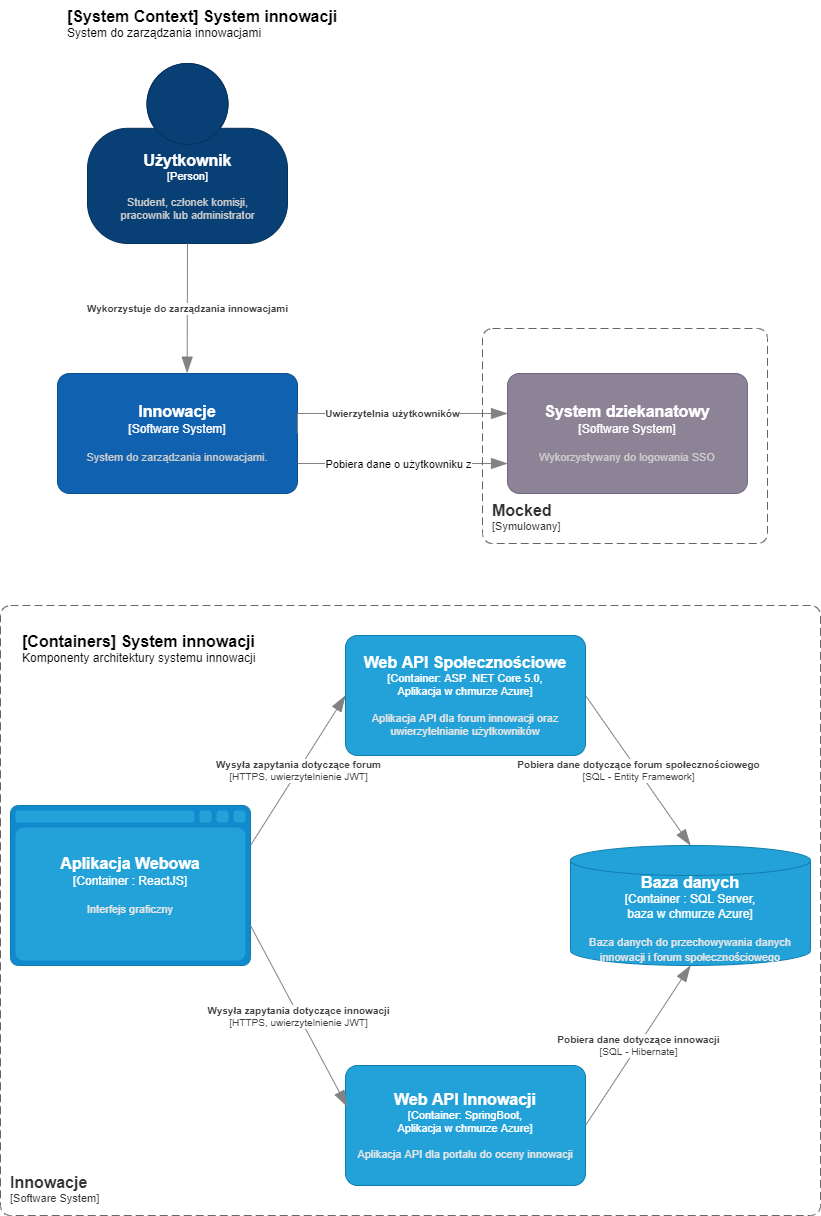

The diagram above was exported from draw.io. Its source (the exported page's mxGraphModel, read from the mxfile embedded in the PNG):
<mxGraphModel dx="1422" dy="762" grid="1" gridSize="10" guides="1" tooltips="1" connect="1" arrows="1" fold="1" page="1" pageScale="1" pageWidth="850" pageHeight="1100" math="0" shadow="0">
  <root>
    <mxCell id="0" />
    <mxCell id="1" parent="0" />
    <object placeholders="1" c4Name="Użytkownik" c4Type="Person" c4Description="Student, członek komisji,&#10;pracownik lub administrator" label="&lt;font style=&quot;font-size: 16px&quot;&gt;&lt;b&gt;%c4Name%&lt;/b&gt;&lt;/font&gt;&lt;div&gt;[%c4Type%]&lt;/div&gt;&lt;br&gt;&lt;div&gt;&lt;font style=&quot;font-size: 11px&quot;&gt;&lt;font color=&quot;#cccccc&quot;&gt;%c4Description%&lt;/font&gt;&lt;/div&gt;" id="-NYdcWlgEHoG_7aurCVY-11">
      <mxCell style="html=1;fontSize=11;dashed=0;whitespace=wrap;fillColor=#083F75;strokeColor=#06315C;fontColor=#ffffff;shape=mxgraph.c4.person2;align=center;metaEdit=1;points=[[0.5,0,0],[1,0.5,0],[1,0.75,0],[0.75,1,0],[0.5,1,0],[0.25,1,0],[0,0.75,0],[0,0.5,0]];resizable=0;" vertex="1" parent="1">
        <mxGeometry x="97" y="88" width="200" height="180" as="geometry" />
      </mxCell>
    </object>
    <object placeholders="1" c4Name="Innowacje" c4Type="Software System" c4Description="System do zarządzania innowacjami." label="&lt;font style=&quot;font-size: 16px&quot;&gt;&lt;b&gt;%c4Name%&lt;/b&gt;&lt;/font&gt;&lt;div&gt;[%c4Type%]&lt;/div&gt;&lt;br&gt;&lt;div&gt;&lt;font style=&quot;font-size: 11px&quot;&gt;&lt;font color=&quot;#cccccc&quot;&gt;%c4Description%&lt;/font&gt;&lt;/div&gt;" id="-NYdcWlgEHoG_7aurCVY-12">
      <mxCell style="rounded=1;whiteSpace=wrap;html=1;labelBackgroundColor=none;fillColor=#1061B0;fontColor=#ffffff;align=center;arcSize=10;strokeColor=#0D5091;metaEdit=1;resizable=0;points=[[0.25,0,0],[0.5,0,0],[0.75,0,0],[1,0.25,0],[1,0.5,0],[1,0.75,0],[0.75,1,0],[0.5,1,0],[0.25,1,0],[0,0.75,0],[0,0.5,0],[0,0.25,0]];" vertex="1" parent="1">
        <mxGeometry x="67" y="398" width="240" height="120" as="geometry" />
      </mxCell>
    </object>
    <object placeholders="1" c4Name="System dziekanatowy" c4Type="Software System" c4Description="Wykorzystywany do logowania SSO" label="&lt;font style=&quot;font-size: 16px&quot;&gt;&lt;b&gt;%c4Name%&lt;/b&gt;&lt;/font&gt;&lt;div&gt;[%c4Type%]&lt;/div&gt;&lt;br&gt;&lt;div&gt;&lt;font style=&quot;font-size: 11px&quot;&gt;&lt;font color=&quot;#cccccc&quot;&gt;%c4Description%&lt;/font&gt;&lt;/div&gt;" id="-NYdcWlgEHoG_7aurCVY-13">
      <mxCell style="rounded=1;whiteSpace=wrap;html=1;labelBackgroundColor=none;fillColor=#8C8496;fontColor=#ffffff;align=center;arcSize=10;strokeColor=#736782;metaEdit=1;resizable=0;points=[[0.25,0,0],[0.5,0,0],[0.75,0,0],[1,0.25,0],[1,0.5,0],[1,0.75,0],[0.75,1,0],[0.5,1,0],[0.25,1,0],[0,0.75,0],[0,0.5,0],[0,0.25,0]];" vertex="1" parent="1">
        <mxGeometry x="517" y="398" width="240" height="120" as="geometry" />
      </mxCell>
    </object>
    <object placeholders="1" c4Type="Relationship" c4Description="Wykorzystuje do zarządzania innowacjami" label="&lt;div style=&quot;text-align: left&quot;&gt;&lt;div style=&quot;text-align: center&quot;&gt;&lt;b&gt;%c4Description%&lt;/b&gt;&lt;/div&gt;" id="-NYdcWlgEHoG_7aurCVY-14">
      <mxCell style="endArrow=blockThin;html=1;fontSize=10;fontColor=#404040;strokeWidth=1;endFill=1;strokeColor=#828282;elbow=vertical;metaEdit=1;endSize=14;startSize=14;jumpStyle=arc;jumpSize=16;rounded=0;edgeStyle=orthogonalEdgeStyle;exitX=0.5;exitY=1;exitDx=0;exitDy=0;exitPerimeter=0;entryX=0.54;entryY=-0.003;entryDx=0;entryDy=0;entryPerimeter=0;" edge="1" parent="1" source="-NYdcWlgEHoG_7aurCVY-11" target="-NYdcWlgEHoG_7aurCVY-12">
        <mxGeometry width="240" relative="1" as="geometry">
          <mxPoint x="147" y="318" as="sourcePoint" />
          <mxPoint x="387" y="318" as="targetPoint" />
        </mxGeometry>
      </mxCell>
    </object>
    <object placeholders="1" c4Type="Relationship" c4Description="Uwierzytelnia użytkowników" label="&lt;div style=&quot;text-align: left&quot;&gt;&lt;div style=&quot;text-align: center&quot;&gt;&lt;b&gt;%c4Description%&lt;/b&gt;&lt;/div&gt;" id="-NYdcWlgEHoG_7aurCVY-15">
      <mxCell style="endArrow=blockThin;html=1;fontSize=10;fontColor=#404040;strokeWidth=1;endFill=1;strokeColor=#828282;elbow=vertical;metaEdit=1;endSize=14;startSize=14;jumpStyle=arc;jumpSize=16;rounded=0;edgeStyle=orthogonalEdgeStyle;exitX=1;exitY=0.5;exitDx=0;exitDy=0;exitPerimeter=0;" edge="1" parent="1" source="-NYdcWlgEHoG_7aurCVY-12">
        <mxGeometry width="240" relative="1" as="geometry">
          <mxPoint x="347" y="458" as="sourcePoint" />
          <mxPoint x="517" y="438" as="targetPoint" />
          <Array as="points">
            <mxPoint x="307" y="438" />
            <mxPoint x="517" y="438" />
          </Array>
        </mxGeometry>
      </mxCell>
    </object>
    <object placeholders="1" c4Name="Innowacje" c4Type="SystemScopeBoundary" c4Application="Software System" label="&lt;font style=&quot;font-size: 16px&quot;&gt;&lt;b&gt;&lt;div style=&quot;text-align: left&quot;&gt;%c4Name%&lt;/div&gt;&lt;/b&gt;&lt;/font&gt;&lt;div style=&quot;text-align: left&quot;&gt;[%c4Application%]&lt;/div&gt;" id="-NYdcWlgEHoG_7aurCVY-16">
      <mxCell style="rounded=1;fontSize=11;whiteSpace=wrap;html=1;dashed=1;arcSize=20;fillColor=none;strokeColor=#666666;fontColor=#333333;labelBackgroundColor=none;align=left;verticalAlign=bottom;labelBorderColor=none;spacingTop=0;spacing=10;dashPattern=8 4;metaEdit=1;rotatable=0;perimeter=rectanglePerimeter;noLabel=0;labelPadding=0;allowArrows=0;connectable=0;expand=0;recursiveResize=0;editable=1;pointerEvents=0;absoluteArcSize=1;points=[[0.25,0,0],[0.5,0,0],[0.75,0,0],[1,0.25,0],[1,0.5,0],[1,0.75,0],[0.75,1,0],[0.5,1,0],[0.25,1,0],[0,0.75,0],[0,0.5,0],[0,0.25,0]];" vertex="1" parent="1">
        <mxGeometry x="10" y="630" width="820" height="610" as="geometry" />
      </mxCell>
    </object>
    <object placeholders="1" c4Type="Aplikacja Webowa" c4Container="Container " c4Technology="ReactJS" c4Description="Interfejs graficzny" label="&lt;font style=&quot;font-size: 16px&quot;&gt;&lt;b&gt;%c4Type%&lt;/font&gt;&lt;div&gt;[%c4Container%:&amp;nbsp;%c4Technology%]&lt;/div&gt;&lt;br&gt;&lt;div&gt;&lt;font style=&quot;font-size: 11px&quot;&gt;&lt;font color=&quot;#E6E6E6&quot;&gt;%c4Description%&lt;/font&gt;&lt;/div&gt;" id="xSdyZNRJUDdDzMpgB8ZM-2">
      <mxCell style="shape=mxgraph.c4.webBrowserContainer;whiteSpace=wrap;html=1;boundedLbl=1;rounded=0;labelBackgroundColor=none;fillColor=#118ACD;fontSize=12;fontColor=#ffffff;align=center;strokeColor=#0E7DAD;metaEdit=1;points=[[0.5,0,0],[1,0.25,0],[1,0.5,0],[1,0.75,0],[0.5,1,0],[0,0.75,0],[0,0.5,0],[0,0.25,0]];resizable=0;" vertex="1" parent="1">
        <mxGeometry x="20" y="830" width="240" height="160" as="geometry" />
      </mxCell>
    </object>
    <object placeholders="1" c4Name="Web API Innowacji" c4Type="Container" c4Technology="SpringBoot,&#10;Aplikacja w chmurze Azure" c4Description="Aplikacja API dla portalu do oceny innowacji" label="&lt;font style=&quot;font-size: 16px&quot;&gt;&lt;b&gt;%c4Name%&lt;/b&gt;&lt;/font&gt;&lt;div&gt;[%c4Type%: %c4Technology%]&lt;/div&gt;&lt;br&gt;&lt;div&gt;&lt;font style=&quot;font-size: 11px&quot;&gt;&lt;font color=&quot;#E6E6E6&quot;&gt;%c4Description%&lt;/font&gt;&lt;/div&gt;" id="-NYdcWlgEHoG_7aurCVY-19">
      <mxCell style="rounded=1;whiteSpace=wrap;html=1;fontSize=11;labelBackgroundColor=none;fillColor=#23A2D9;fontColor=#ffffff;align=center;arcSize=10;strokeColor=#0E7DAD;metaEdit=1;resizable=0;points=[[0.25,0,0],[0.5,0,0],[0.75,0,0],[1,0.25,0],[1,0.5,0],[1,0.75,0],[0.75,1,0],[0.5,1,0],[0.25,1,0],[0,0.75,0],[0,0.5,0],[0,0.25,0]];" vertex="1" parent="1">
        <mxGeometry x="355" y="1090" width="240" height="120" as="geometry" />
      </mxCell>
    </object>
    <object placeholders="1" c4Type="Relationship" c4Technology="HTTPS, uwierzytelnienie JWT" c4Description="Wysyła zapytania dotyczące forum" label="&lt;div style=&quot;text-align: left&quot;&gt;&lt;div style=&quot;text-align: center&quot;&gt;&lt;b&gt;%c4Description%&lt;/b&gt;&lt;/div&gt;&lt;div style=&quot;text-align: center&quot;&gt;[%c4Technology%]&lt;/div&gt;&lt;/div&gt;" id="-NYdcWlgEHoG_7aurCVY-20">
      <mxCell style="endArrow=blockThin;html=1;fontSize=10;fontColor=#404040;strokeWidth=1;endFill=1;strokeColor=#828282;elbow=vertical;metaEdit=1;endSize=14;startSize=14;jumpStyle=arc;jumpSize=16;rounded=0;exitX=1;exitY=0.25;exitDx=0;exitDy=0;exitPerimeter=0;entryX=0;entryY=0.5;entryDx=0;entryDy=0;entryPerimeter=0;" edge="1" parent="1" source="xSdyZNRJUDdDzMpgB8ZM-2" target="_JolrDuhc_K_CoeypGFP-5">
        <mxGeometry width="240" relative="1" as="geometry">
          <mxPoint x="250" y="920" as="sourcePoint" />
          <mxPoint x="445" y="900" as="targetPoint" />
        </mxGeometry>
      </mxCell>
    </object>
    <object placeholders="1" c4Type="Relationship" id="xSdyZNRJUDdDzMpgB8ZM-3">
      <mxCell style="endArrow=blockThin;html=1;fontSize=10;fontColor=#404040;strokeWidth=1;endFill=1;strokeColor=#828282;elbow=vertical;metaEdit=1;endSize=14;startSize=14;jumpStyle=arc;jumpSize=16;rounded=0;edgeStyle=orthogonalEdgeStyle;exitX=1;exitY=0.75;exitDx=0;exitDy=0;exitPerimeter=0;entryX=0;entryY=0.75;entryDx=0;entryDy=0;entryPerimeter=0;" edge="1" parent="1" source="-NYdcWlgEHoG_7aurCVY-12" target="-NYdcWlgEHoG_7aurCVY-13">
        <mxGeometry width="240" relative="1" as="geometry">
          <mxPoint x="397" y="518" as="sourcePoint" />
          <mxPoint x="637" y="518" as="targetPoint" />
        </mxGeometry>
      </mxCell>
    </object>
    <mxCell id="xSdyZNRJUDdDzMpgB8ZM-4" value="Pobiera dane o użytkowniku z" style="edgeLabel;html=1;align=center;verticalAlign=middle;resizable=0;points=[];" connectable="0" vertex="1" parent="xSdyZNRJUDdDzMpgB8ZM-3">
      <mxGeometry x="0.2174" relative="1" as="geometry">
        <mxPoint x="-28" as="offset" />
      </mxGeometry>
    </mxCell>
    <object placeholders="1" c4Type="Baza danych" c4Container="Container " c4Technology="SQL Server,&#10;baza w chmurze Azure" c4Description="Baza danych do przechowywania danych innowacji i forum społecznościowego" label="&lt;font style=&quot;font-size: 16px&quot;&gt;&lt;b&gt;%c4Type%&lt;/font&gt;&lt;div&gt;[%c4Container%:&amp;nbsp;%c4Technology%]&lt;/div&gt;&lt;br&gt;&lt;div&gt;&lt;font style=&quot;font-size: 11px&quot;&gt;&lt;font color=&quot;#E6E6E6&quot;&gt;%c4Description%&lt;/font&gt;&lt;/div&gt;" id="-NYdcWlgEHoG_7aurCVY-21">
      <mxCell style="shape=cylinder3;size=15;whiteSpace=wrap;html=1;boundedLbl=1;rounded=0;labelBackgroundColor=none;fillColor=#23A2D9;fontSize=12;fontColor=#ffffff;align=center;strokeColor=#0E7DAD;metaEdit=1;points=[[0.5,0,0],[1,0.25,0],[1,0.5,0],[1,0.75,0],[0.5,1,0],[0,0.75,0],[0,0.5,0],[0,0.25,0]];resizable=0;" vertex="1" parent="1">
        <mxGeometry x="580" y="870" width="240" height="120" as="geometry" />
      </mxCell>
    </object>
    <object placeholders="1" c4Type="Relationship" c4Technology="HTTPS, uwierzytelnienie JWT" c4Description="Wysyła zapytania dotyczące innowacji" label="&lt;div style=&quot;text-align: left&quot;&gt;&lt;div style=&quot;text-align: center&quot;&gt;&lt;b&gt;%c4Description%&lt;/b&gt;&lt;/div&gt;&lt;div style=&quot;text-align: center&quot;&gt;[%c4Technology%]&lt;/div&gt;&lt;/div&gt;" id="-NYdcWlgEHoG_7aurCVY-23">
      <mxCell style="endArrow=blockThin;html=1;fontSize=10;fontColor=#404040;strokeWidth=1;endFill=1;strokeColor=#828282;elbow=vertical;metaEdit=1;endSize=14;startSize=14;jumpStyle=arc;jumpSize=16;rounded=0;exitX=1;exitY=0.75;exitDx=0;exitDy=0;exitPerimeter=0;entryX=0.007;entryY=0.344;entryDx=0;entryDy=0;entryPerimeter=0;" edge="1" parent="1" source="xSdyZNRJUDdDzMpgB8ZM-2" target="-NYdcWlgEHoG_7aurCVY-19">
        <mxGeometry width="240" relative="1" as="geometry">
          <mxPoint x="310" y="920" as="sourcePoint" />
          <mxPoint x="550" y="920" as="targetPoint" />
        </mxGeometry>
      </mxCell>
    </object>
    <object placeholders="1" c4Type="Relationship" c4Technology="SQL - Entity Framework" c4Description="Pobiera dane dotyczące forum społecznościowego" label="&lt;div style=&quot;text-align: left&quot;&gt;&lt;div style=&quot;text-align: center&quot;&gt;&lt;b&gt;%c4Description%&lt;/b&gt;&lt;/div&gt;&lt;div style=&quot;text-align: center&quot;&gt;[%c4Technology%]&lt;/div&gt;&lt;/div&gt;" id="-NYdcWlgEHoG_7aurCVY-24">
      <mxCell style="endArrow=blockThin;html=1;fontSize=10;fontColor=#404040;strokeWidth=1;endFill=1;strokeColor=#828282;elbow=vertical;metaEdit=1;endSize=14;startSize=14;jumpStyle=arc;jumpSize=16;rounded=0;exitX=1;exitY=0.5;exitDx=0;exitDy=0;exitPerimeter=0;entryX=0.5;entryY=0;entryDx=0;entryDy=0;entryPerimeter=0;" edge="1" parent="1" source="_JolrDuhc_K_CoeypGFP-5" target="-NYdcWlgEHoG_7aurCVY-21">
        <mxGeometry width="240" relative="1" as="geometry">
          <mxPoint x="730.0000000000002" y="730" as="sourcePoint" />
          <mxPoint x="916.6799999999998" y="931.28" as="targetPoint" />
        </mxGeometry>
      </mxCell>
    </object>
    <object placeholders="1" c4Type="Relationship" c4Technology="SQL - Hibernate" c4Description="Pobiera dane dotyczące innowacji" label="&lt;div style=&quot;text-align: left&quot;&gt;&lt;div style=&quot;text-align: center&quot;&gt;&lt;b&gt;%c4Description%&lt;/b&gt;&lt;/div&gt;&lt;div style=&quot;text-align: center&quot;&gt;[%c4Technology%]&lt;/div&gt;&lt;/div&gt;" id="-NYdcWlgEHoG_7aurCVY-25">
      <mxCell style="endArrow=blockThin;html=1;fontSize=10;fontColor=#404040;strokeWidth=1;endFill=1;strokeColor=#828282;elbow=vertical;metaEdit=1;endSize=14;startSize=14;jumpStyle=arc;jumpSize=16;rounded=0;exitX=1;exitY=0.5;exitDx=0;exitDy=0;exitPerimeter=0;entryX=0.5;entryY=1;entryDx=0;entryDy=0;entryPerimeter=0;" edge="1" parent="1" source="-NYdcWlgEHoG_7aurCVY-19" target="-NYdcWlgEHoG_7aurCVY-21">
        <mxGeometry width="240" relative="1" as="geometry">
          <mxPoint x="710.0000000000002" y="1100" as="sourcePoint" />
          <mxPoint x="896.6799999999998" y="1301.28" as="targetPoint" />
        </mxGeometry>
      </mxCell>
    </object>
    <object placeholders="1" c4Name="Mocked" c4Type="ContainerScopeBoundary" c4Application="Symulowany" label="&lt;font style=&quot;font-size: 16px&quot;&gt;&lt;b&gt;&lt;div style=&quot;text-align: left&quot;&gt;%c4Name%&lt;/div&gt;&lt;/b&gt;&lt;/font&gt;&lt;div style=&quot;text-align: left&quot;&gt;[%c4Application%]&lt;/div&gt;" id="xSdyZNRJUDdDzMpgB8ZM-5">
      <mxCell style="rounded=1;fontSize=11;whiteSpace=wrap;html=1;dashed=1;arcSize=20;fillColor=none;strokeColor=#666666;fontColor=#333333;labelBackgroundColor=none;align=left;verticalAlign=bottom;labelBorderColor=none;spacingTop=0;spacing=10;dashPattern=8 4;metaEdit=1;rotatable=0;perimeter=rectanglePerimeter;noLabel=0;labelPadding=0;allowArrows=0;connectable=0;expand=0;recursiveResize=0;editable=1;pointerEvents=0;absoluteArcSize=1;points=[[0.25,0,0],[0.5,0,0],[0.75,0,0],[1,0.25,0],[1,0.5,0],[1,0.75,0],[0.75,1,0],[0.5,1,0],[0.25,1,0],[0,0.75,0],[0,0.5,0],[0,0.25,0]];" vertex="1" parent="1">
        <mxGeometry x="492" y="353" width="285" height="215" as="geometry" />
      </mxCell>
    </object>
    <object placeholders="1" c4Name="Web API Społecznościowe" c4Type="Container" c4Technology="ASP .NET Core 5.0,&#10;Aplikacja w chmurze Azure" c4Description="Aplikacja API dla forum innowacji oraz&#10;uwierzytelnianie użytkowników " label="&lt;font style=&quot;font-size: 16px&quot;&gt;&lt;b&gt;%c4Name%&lt;/b&gt;&lt;/font&gt;&lt;div&gt;[%c4Type%: %c4Technology%]&lt;/div&gt;&lt;br&gt;&lt;div&gt;&lt;font style=&quot;font-size: 11px&quot;&gt;&lt;font color=&quot;#E6E6E6&quot;&gt;%c4Description%&lt;/font&gt;&lt;/div&gt;" id="_JolrDuhc_K_CoeypGFP-5">
      <mxCell style="rounded=1;whiteSpace=wrap;html=1;fontSize=11;labelBackgroundColor=none;fillColor=#23A2D9;fontColor=#ffffff;align=center;arcSize=10;strokeColor=#0E7DAD;metaEdit=1;resizable=0;points=[[0.25,0,0],[0.5,0,0],[0.75,0,0],[1,0.25,0],[1,0.5,0],[1,0.75,0],[0.75,1,0],[0.5,1,0],[0.25,1,0],[0,0.75,0],[0,0.5,0],[0,0.25,0]];" vertex="1" parent="1">
        <mxGeometry x="355" y="660" width="240" height="120" as="geometry" />
      </mxCell>
    </object>
    <object placeholders="1" c4Name="[System Context] System innowacji" c4Type="ContainerScopeBoundary" c4Description="System do zarządzania innowacjami" label="&lt;font style=&quot;font-size: 16px&quot;&gt;&lt;b&gt;&lt;div style=&quot;text-align: left&quot;&gt;%c4Name%&lt;/div&gt;&lt;/b&gt;&lt;/font&gt;&lt;div style=&quot;text-align: left&quot;&gt;%c4Description%&lt;/div&gt;" id="-NYdcWlgEHoG_7aurCVY-26">
      <mxCell style="text;html=1;strokeColor=none;fillColor=none;align=left;verticalAlign=top;whiteSpace=wrap;rounded=0;metaEdit=1;allowArrows=0;resizable=1;rotatable=0;connectable=0;recursiveResize=0;expand=0;pointerEvents=0;points=[[0.25,0,0],[0.5,0,0],[0.75,0,0],[1,0.25,0],[1,0.5,0],[1,0.75,0],[0.75,1,0],[0.5,1,0],[0.25,1,0],[0,0.75,0],[0,0.5,0],[0,0.25,0]];" vertex="1" parent="1">
        <mxGeometry x="75" y="25" width="280" height="40" as="geometry" />
      </mxCell>
    </object>
    <object placeholders="1" c4Name="[Containers] System innowacji" c4Type="ContainerDiagramTitle" c4Description="Komponenty architektury systemu innowacji" label="&lt;font style=&quot;font-size: 16px&quot;&gt;&lt;b&gt;&lt;div style=&quot;text-align: left&quot;&gt;%c4Name%&lt;/div&gt;&lt;/b&gt;&lt;/font&gt;&lt;div style=&quot;text-align: left&quot;&gt;%c4Description%&lt;/div&gt;" id="-NYdcWlgEHoG_7aurCVY-27">
      <mxCell style="text;html=1;strokeColor=none;fillColor=none;align=left;verticalAlign=top;whiteSpace=wrap;rounded=0;metaEdit=1;allowArrows=0;resizable=1;rotatable=0;connectable=0;recursiveResize=0;expand=0;pointerEvents=0;points=[[0.25,0,0],[0.5,0,0],[0.75,0,0],[1,0.25,0],[1,0.5,0],[1,0.75,0],[0.75,1,0],[0.5,1,0],[0.25,1,0],[0,0.75,0],[0,0.5,0],[0,0.25,0]];" vertex="1" parent="1">
        <mxGeometry x="30" y="650" width="260" height="40" as="geometry" />
      </mxCell>
    </object>
  </root>
</mxGraphModel>